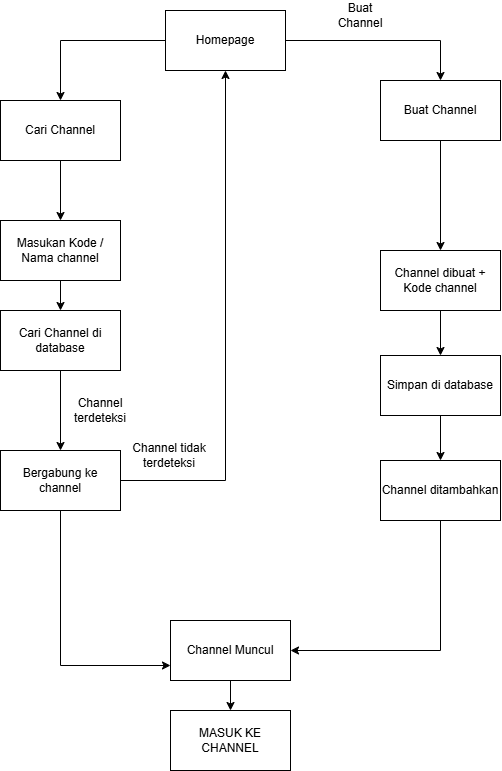

The diagram above was exported from draw.io. Its source (the exported page's mxGraphModel, read from the mxfile embedded in the PNG):
<mxGraphModel dx="1613" dy="940" grid="1" gridSize="10" guides="1" tooltips="1" connect="1" arrows="1" fold="1" page="1" pageScale="1" pageWidth="690" pageHeight="980" math="0" shadow="0">
  <root>
    <mxCell id="0" />
    <mxCell id="1" parent="0" />
    <mxCell id="MzBE5mQRgQ4HJqz_ZfeB-26" edge="1" parent="1" source="MzBE5mQRgQ4HJqz_ZfeB-22" style="edgeStyle=orthogonalEdgeStyle;rounded=0;orthogonalLoop=1;jettySize=auto;html=1;defaultLabelBackgroundColor=page;labelPadding=0 4;" target="MzBE5mQRgQ4HJqz_ZfeB-23" value="">
      <mxGeometry relative="1" as="geometry" />
    </mxCell>
    <mxCell id="MzBE5mQRgQ4HJqz_ZfeB-37" edge="1" parent="1" source="MzBE5mQRgQ4HJqz_ZfeB-22" style="edgeStyle=orthogonalEdgeStyle;rounded=0;orthogonalLoop=1;jettySize=auto;html=1;defaultLabelBackgroundColor=page;labelPadding=0 4;entryX=0.5;entryY=0;entryDx=0;entryDy=0;" target="MzBE5mQRgQ4HJqz_ZfeB-34">
      <mxGeometry relative="1" x="-0.4182" as="geometry">
        <mxPoint x="190" y="99.99999999999989" as="targetPoint" />
      </mxGeometry>
    </mxCell>
    <mxCell id="MzBE5mQRgQ4HJqz_ZfeB-22" parent="1" style="rounded=0;whiteSpace=wrap;html=1;" value="Homepage" vertex="1">
      <mxGeometry height="60" width="120" x="285" y="70" as="geometry" />
    </mxCell>
    <mxCell id="MzBE5mQRgQ4HJqz_ZfeB-27" edge="1" parent="1" source="MzBE5mQRgQ4HJqz_ZfeB-23" style="edgeStyle=orthogonalEdgeStyle;rounded=0;orthogonalLoop=1;jettySize=auto;html=1;defaultLabelBackgroundColor=page;labelPadding=0 4;" target="MzBE5mQRgQ4HJqz_ZfeB-24" value="">
      <mxGeometry relative="1" as="geometry" />
    </mxCell>
    <mxCell id="MzBE5mQRgQ4HJqz_ZfeB-23" parent="1" style="rounded=0;whiteSpace=wrap;html=1;" value="Buat Channel" vertex="1">
      <mxGeometry height="60" width="120" x="500" y="140" as="geometry" />
    </mxCell>
    <mxCell id="MzBE5mQRgQ4HJqz_ZfeB-31" edge="1" parent="1" source="MzBE5mQRgQ4HJqz_ZfeB-24" style="edgeStyle=orthogonalEdgeStyle;rounded=0;orthogonalLoop=1;jettySize=auto;html=1;defaultLabelBackgroundColor=page;labelPadding=0 4;" target="MzBE5mQRgQ4HJqz_ZfeB-30" value="">
      <mxGeometry relative="1" as="geometry" />
    </mxCell>
    <mxCell id="MzBE5mQRgQ4HJqz_ZfeB-24" parent="1" style="rounded=0;whiteSpace=wrap;html=1;" value="Channel dibuat + Kode channel" vertex="1">
      <mxGeometry height="60" width="120" x="500" y="310" as="geometry" />
    </mxCell>
    <mxCell id="MzBE5mQRgQ4HJqz_ZfeB-50" edge="1" parent="1" source="MzBE5mQRgQ4HJqz_ZfeB-28" style="edgeStyle=orthogonalEdgeStyle;rounded=0;orthogonalLoop=1;jettySize=auto;html=1;defaultLabelBackgroundColor=page;labelPadding=0 4;entryX=1;entryY=0.5;entryDx=0;entryDy=0;" target="MzBE5mQRgQ4HJqz_ZfeB-47">
      <mxGeometry relative="1" as="geometry">
        <Array as="points">
          <mxPoint x="560" y="710" />
        </Array>
        <mxPoint x="560" y="720" as="targetPoint" />
      </mxGeometry>
    </mxCell>
    <mxCell id="MzBE5mQRgQ4HJqz_ZfeB-28" parent="1" style="rounded=0;whiteSpace=wrap;html=1;" value="Channel ditambahkan" vertex="1">
      <mxGeometry height="60" width="120" x="500" y="520" as="geometry" />
    </mxCell>
    <mxCell id="MzBE5mQRgQ4HJqz_ZfeB-32" edge="1" parent="1" source="MzBE5mQRgQ4HJqz_ZfeB-30" style="edgeStyle=orthogonalEdgeStyle;rounded=0;orthogonalLoop=1;jettySize=auto;html=1;defaultLabelBackgroundColor=page;labelPadding=0 4;" target="MzBE5mQRgQ4HJqz_ZfeB-28" value="">
      <mxGeometry relative="1" as="geometry" />
    </mxCell>
    <mxCell id="MzBE5mQRgQ4HJqz_ZfeB-30" parent="1" style="rounded=0;whiteSpace=wrap;html=1;" value="Simpan di database" vertex="1">
      <mxGeometry height="60" width="120" x="500" y="415" as="geometry" />
    </mxCell>
    <mxCell id="MzBE5mQRgQ4HJqz_ZfeB-33" parent="1" style="text;html=1;whiteSpace=wrap;strokeColor=none;fillColor=none;align=center;verticalAlign=middle;rounded=0;" value="Buat Channel" vertex="1">
      <mxGeometry height="30" width="60" x="450" y="60" as="geometry" />
    </mxCell>
    <mxCell id="MzBE5mQRgQ4HJqz_ZfeB-36" edge="1" parent="1" source="MzBE5mQRgQ4HJqz_ZfeB-34" style="edgeStyle=orthogonalEdgeStyle;rounded=0;orthogonalLoop=1;jettySize=auto;html=1;defaultLabelBackgroundColor=page;labelPadding=0 4;" target="MzBE5mQRgQ4HJqz_ZfeB-35" value="">
      <mxGeometry relative="1" as="geometry" />
    </mxCell>
    <mxCell id="MzBE5mQRgQ4HJqz_ZfeB-34" parent="1" style="rounded=0;whiteSpace=wrap;html=1;" value="Cari Channel" vertex="1">
      <mxGeometry height="60" width="120" x="120" y="160" as="geometry" />
    </mxCell>
    <mxCell id="MzBE5mQRgQ4HJqz_ZfeB-39" edge="1" parent="1" source="MzBE5mQRgQ4HJqz_ZfeB-35" style="edgeStyle=orthogonalEdgeStyle;rounded=0;orthogonalLoop=1;jettySize=auto;html=1;defaultLabelBackgroundColor=page;labelPadding=0 4;entryX=0.5;entryY=0;entryDx=0;entryDy=0;" target="MzBE5mQRgQ4HJqz_ZfeB-41" value="">
      <mxGeometry relative="1" as="geometry">
        <mxPoint x="180" y="400" as="targetPoint" />
      </mxGeometry>
    </mxCell>
    <mxCell id="MzBE5mQRgQ4HJqz_ZfeB-35" parent="1" style="rounded=0;whiteSpace=wrap;html=1;" value="Masukan Kode / Nama channel" vertex="1">
      <mxGeometry height="60" width="120" x="120" y="280" as="geometry" />
    </mxCell>
    <mxCell id="MzBE5mQRgQ4HJqz_ZfeB-45" edge="1" parent="1" source="MzBE5mQRgQ4HJqz_ZfeB-38" style="edgeStyle=orthogonalEdgeStyle;rounded=0;orthogonalLoop=1;jettySize=auto;html=1;defaultLabelBackgroundColor=page;labelPadding=0 4;entryX=0.5;entryY=1;entryDx=0;entryDy=0;" target="MzBE5mQRgQ4HJqz_ZfeB-22">
      <mxGeometry relative="1" x="-0.7864" as="geometry">
        <mxPoint x="350" y="540" as="targetPoint" />
      </mxGeometry>
    </mxCell>
    <mxCell id="MzBE5mQRgQ4HJqz_ZfeB-51" edge="1" parent="1" source="MzBE5mQRgQ4HJqz_ZfeB-38" style="edgeStyle=orthogonalEdgeStyle;rounded=0;orthogonalLoop=1;jettySize=auto;html=1;defaultLabelBackgroundColor=page;labelPadding=0 4;entryX=0;entryY=0.75;entryDx=0;entryDy=0;" target="MzBE5mQRgQ4HJqz_ZfeB-47">
      <mxGeometry relative="1" as="geometry">
        <Array as="points">
          <mxPoint x="180" y="725" />
        </Array>
        <mxPoint x="180" y="720" as="targetPoint" />
      </mxGeometry>
    </mxCell>
    <mxCell id="MzBE5mQRgQ4HJqz_ZfeB-38" parent="1" style="rounded=0;whiteSpace=wrap;html=1;" value="Bergabung ke channel" vertex="1">
      <mxGeometry height="60" width="120" x="120" y="510" as="geometry" />
    </mxCell>
    <mxCell id="MzBE5mQRgQ4HJqz_ZfeB-40" parent="1" style="text;html=1;whiteSpace=wrap;strokeColor=none;fillColor=none;align=center;verticalAlign=middle;rounded=0;" value="Channel terdeteksi" vertex="1">
      <mxGeometry height="30" width="60" x="190" y="455" as="geometry" />
    </mxCell>
    <mxCell id="MzBE5mQRgQ4HJqz_ZfeB-44" edge="1" parent="1" source="MzBE5mQRgQ4HJqz_ZfeB-41" style="edgeStyle=orthogonalEdgeStyle;rounded=0;orthogonalLoop=1;jettySize=auto;html=1;defaultLabelBackgroundColor=page;labelPadding=0 4;entryX=0.5;entryY=0;entryDx=0;entryDy=0;" target="MzBE5mQRgQ4HJqz_ZfeB-38" value="">
      <mxGeometry relative="1" as="geometry">
        <Array as="points" />
      </mxGeometry>
    </mxCell>
    <mxCell id="MzBE5mQRgQ4HJqz_ZfeB-41" parent="1" style="rounded=0;whiteSpace=wrap;html=1;" value="Cari Channel di database" vertex="1">
      <mxGeometry height="60" width="120" x="120" y="370" as="geometry" />
    </mxCell>
    <mxCell id="MzBE5mQRgQ4HJqz_ZfeB-46" parent="1" style="text;html=1;whiteSpace=wrap;strokeColor=none;fillColor=none;align=center;verticalAlign=middle;rounded=0;" value="Channel tidak terdeteksi" vertex="1">
      <mxGeometry height="30" width="78" x="250" y="500" as="geometry" />
    </mxCell>
    <mxCell id="MzBE5mQRgQ4HJqz_ZfeB-49" edge="1" parent="1" source="MzBE5mQRgQ4HJqz_ZfeB-47" style="edgeStyle=orthogonalEdgeStyle;rounded=0;orthogonalLoop=1;jettySize=auto;html=1;exitX=0.5;exitY=1;exitDx=0;exitDy=0;entryX=0.5;entryY=0;entryDx=0;entryDy=0;defaultLabelBackgroundColor=page;labelPadding=0 4;" target="MzBE5mQRgQ4HJqz_ZfeB-48">
      <mxGeometry relative="1" as="geometry" />
    </mxCell>
    <mxCell id="MzBE5mQRgQ4HJqz_ZfeB-47" parent="1" style="rounded=0;whiteSpace=wrap;html=1;" value="Channel Muncul" vertex="1">
      <mxGeometry height="60" width="120" x="290" y="680" as="geometry" />
    </mxCell>
    <mxCell id="MzBE5mQRgQ4HJqz_ZfeB-48" parent="1" style="rounded=0;whiteSpace=wrap;html=1;" value="MASUK KE CHANNEL" vertex="1">
      <mxGeometry height="60" width="120" x="290" y="770" as="geometry" />
    </mxCell>
  </root>
</mxGraphModel>